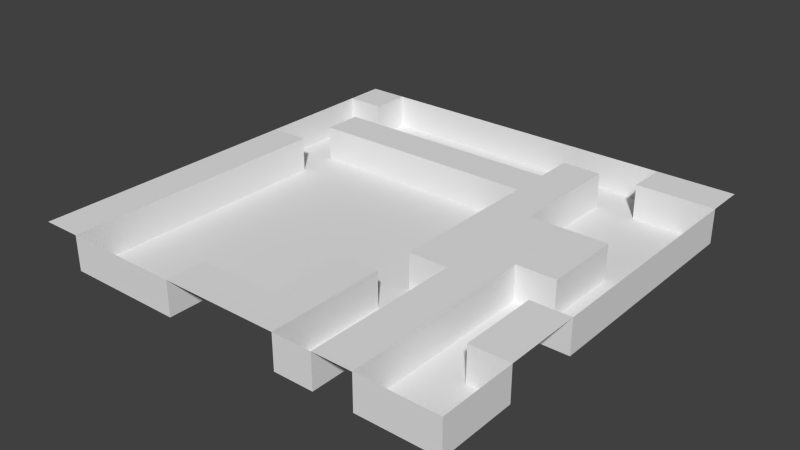 # Source: Level1Model.blend  (saved by Blender 2.74.0; exported with 4.5.12 LTS)
import bpy
from mathutils import Matrix  # noqa: F401  (used for matrix-valued properties, if any)

bpy.ops.wm.read_factory_settings(use_empty=True)
scene = bpy.context.scene
scene.name = 'Scene'

# ---- collections
col_collection_1 = bpy.data.collections.new('Collection 1'); scene.collection.children.link(col_collection_1)

# ---- world
world_world = bpy.data.worlds.new('World'); scene.world = world_world
world_world.color = (0.05088, 0.05088, 0.05088)
world_world.use_sun_shadow = False
world_world.sun_shadow_jitter_overblur = 0.0
world_world.cycles.sampling_method = 'MANUAL'
world_world.cycles.sample_map_resolution = 256

# ---- meshes
me_plane_001 = bpy.data.meshes.new('Plane.001')
me_plane_001.from_pydata([(-26.16, -25.33, 2.207), (23.84, -25.33, 2.207), (-26.16, 24.67, 2.207), (23.84, 24.67, 2.207), (-26.16, 20.12, 2.207), (-26.16, 15.58, 2.207), (-26.16, 11.03, 2.207), (-26.16, 6.485, 2.207), (-26.16, 1.94, 2.207), (-26.16, -2.606, 2.207), (-26.16, -7.151, 2.207), (-26.16, -11.7, 2.207), (-26.16, -16.24, 2.207), (-26.16, -20.79, 2.207), (-21.61, -25.33, 2.207), (-17.07, -25.33, 2.207), (-12.52, -25.33, 2.207), (-7.974, -25.33, 2.207), (-3.429, -25.33, 2.207), (1.117, -25.33, 2.207), (5.662, -25.33, 2.207), (10.21, -25.33, 2.207), (14.75, -25.33, 2.207), (19.3, -25.33, 2.207), (23.84, -20.79, 2.207), (23.84, -16.24, 2.207), (23.84, -11.7, 2.207), (23.84, -7.151, 2.207), (23.84, -2.606, 2.207), (23.84, 1.94, 2.207), (23.84, 6.485, 2.207), (23.84, 11.03, 2.207), (23.84, 15.58, 2.207), (23.84, 20.12, 2.207), (19.3, 24.67, 2.207), (14.75, 24.67, 2.207), (10.21, 24.67, 2.207), (5.662, 24.67, 2.207), (1.117, 24.67, 2.207), (-3.429, 24.67, 2.207), (-7.974, 24.67, 2.207), (-12.52, 24.67, 2.207), (-17.07, 24.67, 2.207), (-21.61, 24.67, 2.207), (-21.61, -20.79, 2.207), (-21.61, -16.24, 2.207), (-21.61, -11.7, 2.207), (-21.61, -7.151, 2.207), (-21.61, -2.606, 2.207), (-21.61, 1.94, 2.207), (-21.61, 6.485, 2.207), (-21.61, 11.03, 2.207), (-21.61, 15.58, 2.207), (-21.61, 20.12, 2.207), (-17.07, 11.03, 2.207), (-17.07, 15.58, 2.207), (-12.52, 11.03, 2.207), (-12.52, 15.58, 2.207), (-7.974, -20.79, 2.207), (-7.974, 11.03, 2.207), (-7.974, 15.58, 2.207), (-3.429, -20.79, 2.207), (-3.429, 11.03, 2.207), (-3.429, 15.58, 2.207), (1.117, -20.79, 2.207), (1.117, -16.24, 2.207), (1.117, -11.7, 2.207), (1.117, 11.03, 2.207), (1.117, 15.58, 2.207), (5.662, -20.79, 2.207), (5.662, -16.24, 2.207), (5.662, -11.7, 2.207), (5.662, -7.151, 2.207), (5.662, -2.606, 2.207), (5.662, 1.94, 2.207), (5.662, 6.485, 2.207), (5.662, 11.03, 2.207), (5.662, 15.58, 2.207), (5.662, 20.12, 2.207), (10.21, -20.79, 2.207), (10.21, -16.24, 2.207), (10.21, -11.7, 2.207), (10.21, -7.151, 2.207), (10.21, -2.606, 2.207), (10.21, 1.94, 2.207), (10.21, 6.485, 2.207), (10.21, 11.03, 2.207), (10.21, 15.58, 2.207), (10.21, 20.12, 2.207), (14.75, -20.79, 2.207), (14.75, -16.24, 2.207), (14.75, -11.7, 2.207), (14.75, -7.151, 2.207), (14.75, -2.606, 2.207), (14.75, 1.94, 2.207), (14.75, 6.485, 2.207), (14.75, 20.12, 2.207), (19.3, -16.24, 2.207), (19.3, -11.7, 2.207), (19.3, -7.151, 2.207), (19.3, -2.606, 2.207), (19.3, 1.94, 2.207), (19.3, 6.485, 2.207), (19.3, 20.12, 2.207), (19.3, -25.33, -1.793), (23.84, -25.33, -1.793), (-26.16, 20.12, -1.793), (-26.16, 15.58, -1.793), (-26.16, 11.03, -1.793), (-26.16, 6.485, -1.793), (-21.61, -25.33, -1.793), (-17.07, -25.33, -1.793), (-12.52, -25.33, -1.793), (-7.974, -25.33, -1.793), (5.662, -25.33, -1.793), (10.21, -25.33, -1.793), (14.75, -25.33, -1.793), (23.84, -20.79, -1.793), (23.84, -16.24, -1.793), (23.84, -7.151, -1.793), (23.84, -2.606, -1.793), (23.84, 1.94, -1.793), (23.84, 6.485, -1.793), (23.84, 11.03, -1.793), (23.84, 15.58, -1.793), (23.84, 20.12, -1.793), (14.75, 24.67, -1.793), (10.21, 24.67, -1.793), (5.662, 24.67, -1.793), (1.117, 24.67, -1.793), (-3.429, 24.67, -1.793), (-7.974, 24.67, -1.793), (-12.52, 24.67, -1.793), (-17.07, 24.67, -1.793), (-21.61, 24.67, -1.793), (-21.61, 20.12, -1.793), (-21.61, -20.79, -1.793), (-21.61, -16.24, -1.793), (-21.61, -11.7, -1.793), (-21.61, -7.151, -1.793), (-21.61, -2.606, -1.793), (-21.61, 1.94, -1.793), (-21.61, 6.485, -1.793), (-21.61, 11.03, -1.793), (-21.61, 15.58, -1.793), (-17.07, 20.12, -1.793), (-17.07, -20.79, -1.793), (-17.07, -16.24, -1.793), (-17.07, -11.7, -1.793), (-17.07, -7.151, -1.793), (-17.07, -2.606, -1.793), (-17.07, 1.94, -1.793), (-17.07, 6.485, -1.793), (-17.07, 11.03, -1.793), (-17.07, 15.58, -1.793), (-12.52, 20.12, -1.793), (-12.52, -20.79, -1.793), (-12.52, -16.24, -1.793), (-12.52, -11.7, -1.793), (-12.52, -7.151, -1.793), (-12.52, -2.606, -1.793), (-12.52, 1.94, -1.793), (-12.52, 6.485, -1.793), (-12.52, 11.03, -1.793), (-12.52, 15.58, -1.793), (-7.974, 20.12, -1.793), (-7.974, -20.79, -1.793), (-7.974, -16.24, -1.793), (-7.974, -11.7, -1.793), (-7.974, -7.151, -1.793), (-7.974, -2.606, -1.793), (-7.974, 1.94, -1.793), (-7.974, 6.485, -1.793), (-7.974, 11.03, -1.793), (-7.974, 15.58, -1.793), (-3.429, 20.12, -1.793), (-3.429, -20.79, -1.793), (-3.429, -16.24, -1.793), (-3.429, -11.7, -1.793), (-3.429, -7.151, -1.793), (-3.429, -2.606, -1.793), (-3.429, 1.94, -1.793), (-3.429, 6.485, -1.793), (-3.429, 11.03, -1.793), (-3.429, 15.58, -1.793), (1.117, 20.12, -1.793), (1.117, -20.79, -1.793), (1.117, -16.24, -1.793), (1.117, -11.7, -1.793), (1.117, -7.151, -1.793), (1.117, -2.606, -1.793), (1.117, 1.94, -1.793), (1.117, 6.485, -1.793), (1.117, 11.03, -1.793), (1.117, 15.58, -1.793), (5.662, 20.12, -1.793), (5.662, -20.79, -1.793), (5.662, -16.24, -1.793), (5.662, -11.7, -1.793), (5.662, -7.151, -1.793), (5.662, -2.606, -1.793), (5.662, 1.94, -1.793), (5.662, 6.485, -1.793), (5.662, 11.03, -1.793), (5.662, 15.58, -1.793), (10.21, 20.12, -1.793), (10.21, -20.79, -1.793), (10.21, -16.24, -1.793), (10.21, -11.7, -1.793), (10.21, -7.151, -1.793), (10.21, 6.485, -1.793), (10.21, 11.03, -1.793), (10.21, 15.58, -1.793), (14.75, 20.12, -1.793), (14.75, -20.79, -1.793), (14.75, -16.24, -1.793), (14.75, -11.7, -1.793), (14.75, -7.151, -1.793), (14.75, -2.606, -1.793), (14.75, 6.485, -1.793), (14.75, 11.03, -1.793), (14.75, 15.58, -1.793), (19.3, -20.79, -1.793), (19.3, -16.24, -1.793), (19.3, -11.7, -1.793), (19.3, -7.151, -1.793), (19.3, -2.606, -1.793), (19.3, 1.94, -1.793), (19.3, 6.485, -1.793), (19.3, 11.03, -1.793), (19.3, 15.58, -1.793), (19.3, 20.12, -1.793)], [], [(103, 33, 3, 34), (4, 53, 43, 2), (97, 98, 224, 223), (99, 27, 119, 225), (88, 87, 212, 205), (73, 74, 201, 200), (41, 42, 133, 132), (4, 5, 107, 106), (82, 72, 199, 209), (64, 65, 187, 186), (96, 103, 34, 35), (0, 14, 44, 13), (13, 44, 45, 12), (12, 45, 46, 11), (11, 46, 47, 10), (10, 47, 48, 9), (9, 48, 49, 8), (8, 49, 50, 7), (63, 68, 194, 184), (79, 80, 207, 206), (48, 47, 139, 140), (7, 50, 142, 109), (55, 57, 164, 154), (87, 86, 211, 212), (61, 64, 186, 176), (17, 58, 166, 113), (40, 41, 132, 131), (72, 73, 200, 199), (33, 103, 231, 125), (51, 54, 55, 52), (93, 92, 217, 218), (67, 62, 183, 193), (100, 93, 218, 226), (47, 46, 138, 139), (21, 79, 206, 115), (78, 88, 205, 195), (32, 33, 125, 124), (56, 54, 153, 163), (25, 97, 223, 118), (54, 56, 57, 55), (86, 85, 210, 211), (85, 95, 219, 210), (39, 40, 131, 130), (24, 25, 118, 117), (92, 91, 216, 217), (46, 45, 137, 138), (31, 32, 124, 123), (16, 17, 113, 112), (60, 63, 184, 174), (56, 59, 60, 57), (71, 70, 197, 198), (17, 18, 61, 58), (38, 39, 130, 129), (102, 101, 227, 228), (1, 24, 117, 105), (91, 90, 215, 216), (52, 55, 154, 144), (77, 78, 195, 204), (45, 44, 136, 137), (59, 62, 63, 60), (58, 61, 176, 166), (18, 19, 64, 61), (30, 31, 123, 122), (66, 71, 198, 188), (103, 96, 213, 231), (51, 52, 144, 143), (15, 16, 112, 111), (62, 59, 173, 183), (70, 69, 196, 197), (62, 67, 68, 63), (37, 38, 129, 128), (19, 20, 69, 64), (64, 69, 70, 65), (65, 70, 71, 66), (23, 1, 105, 104), (101, 100, 226, 227), (22, 23, 104, 116), (90, 89, 214, 215), (54, 51, 143, 153), (67, 76, 77, 68), (44, 14, 110, 136), (29, 30, 122, 121), (14, 15, 111, 110), (53, 4, 106, 135), (69, 20, 114, 196), (72, 82, 83, 73), (73, 83, 84, 74), (74, 84, 85, 75), (75, 85, 86, 76), (76, 86, 87, 77), (77, 87, 88, 78), (21, 22, 89, 79), (79, 89, 90, 80), (80, 90, 91, 81), (81, 91, 92, 82), (82, 92, 93, 83), (83, 93, 94, 84), (84, 94, 95, 85), (36, 37, 128, 127), (68, 77, 204, 194), (89, 22, 116, 214), (43, 53, 135, 134), (6, 7, 109, 108), (75, 76, 203, 202), (57, 60, 174, 164), (28, 29, 121, 120), (93, 100, 101, 94), (94, 101, 102, 95), (50, 49, 141, 142), (81, 82, 209, 208), (35, 36, 127, 126), (98, 99, 225, 224), (76, 67, 193, 203), (97, 25, 26, 98), (98, 26, 27, 99), (20, 21, 115, 114), (96, 35, 126, 213), (74, 75, 202, 201), (42, 43, 134, 133), (5, 6, 108, 107), (59, 56, 163, 173), (135, 145, 133, 134), (145, 155, 132, 133), (155, 165, 131, 132), (165, 175, 130, 131), (175, 185, 129, 130), (185, 195, 128, 129), (195, 205, 127, 128), (205, 213, 126, 127), (109, 142, 143, 108), (108, 143, 144, 107), (107, 144, 135, 106), (110, 111, 146, 136), (136, 146, 147, 137), (137, 147, 148, 138), (138, 148, 149, 139), (139, 149, 150, 140), (140, 150, 151, 141), (141, 151, 152, 142), (142, 152, 153, 143), (144, 154, 145, 135), (111, 112, 156, 146), (146, 156, 157, 147), (147, 157, 158, 148), (148, 158, 159, 149), (149, 159, 160, 150), (150, 160, 161, 151), (151, 161, 162, 152), (152, 162, 163, 153), (154, 164, 155, 145), (112, 113, 166, 156), (156, 166, 167, 157), (157, 167, 168, 158), (158, 168, 169, 159), (159, 169, 170, 160), (160, 170, 171, 161), (161, 171, 172, 162), (162, 172, 173, 163), (164, 174, 165, 155), (166, 176, 177, 167), (167, 177, 178, 168), (168, 178, 179, 169), (169, 179, 180, 170), (170, 180, 181, 171), (171, 181, 182, 172), (172, 182, 183, 173), (174, 184, 175, 165), (176, 186, 187, 177), (177, 187, 188, 178), (178, 188, 189, 179), (179, 189, 190, 180), (180, 190, 191, 181), (181, 191, 192, 182), (182, 192, 193, 183), (184, 194, 185, 175), (188, 198, 199, 189), (189, 199, 200, 190), (190, 200, 201, 191), (191, 201, 202, 192), (192, 202, 203, 193), (194, 204, 195, 185), (114, 115, 206, 196), (196, 206, 207, 197), (197, 207, 208, 198), (198, 208, 209, 199), (210, 219, 220, 211), (211, 220, 221, 212), (212, 221, 213, 205), (116, 104, 222, 214), (214, 222, 223, 215), (215, 223, 224, 216), (216, 224, 225, 217), (217, 225, 226, 218), (219, 228, 229, 220), (220, 229, 230, 221), (221, 230, 231, 213), (104, 105, 117, 222), (222, 117, 118, 223), (225, 119, 120, 226), (226, 120, 121, 227), (227, 121, 122, 228), (228, 122, 123, 229), (229, 123, 124, 230), (230, 124, 125, 231), (49, 48, 140, 141), (80, 81, 208, 207), (95, 102, 228, 219), (27, 28, 120, 119), (65, 66, 188, 187)])
me_plane_001.polygons.foreach_set('use_smooth', [True] * 209)
me_plane_001.use_remesh_preserve_volume = False
me_plane_001.use_remesh_preserve_attributes = False
me_plane_001.use_mirror_vertex_groups = False
me_plane_001.update()

# ---- objects
ob_plane = bpy.data.objects.new('Plane', me_plane_001)

# ---- transforms, parenting, visibility, modifiers, constraints
ob_plane.location = (0.0, 0.0, 4.759)
ob_plane.lineart.crease_threshold = 0.0
_m = ob_plane.modifiers.new('EdgeSplit', 'EDGE_SPLIT')

# ---- collection membership
col_collection_1.objects.link(ob_plane)

# ---- scene / render settings (as saved in the file)
scene.frame_start = 1; scene.frame_end = 250; scene.frame_set(1)
scene.render.engine = 'BLENDER_EEVEE_NEXT'
scene.render.resolution_percentage = 50
scene.render.dither_intensity = 0.0
scene.cycles.use_denoising = False
scene.cycles.samples = 10
scene.cycles.sampling_pattern = 'TABULATED_SOBOL'
scene.cycles.light_sampling_threshold = 0.0
scene.cycles.use_adaptive_sampling = False
scene.cycles.use_light_tree = False
scene.cycles.blur_glossy = 0.0
scene.cycles.pixel_filter_type = 'GAUSSIAN'
scene.cycles.sample_clamp_indirect = 0.0
scene.view_settings.view_transform = 'Standard'
bpy.context.view_layer.update()

# ---- added for rendering (the .blend has no active camera and no usable light): camera, sun
cam_auto = bpy.data.cameras.new('AutoCamera')
cam_auto.lens = 50.0
cam_auto.sensor_width = 36.0
cam_auto.clip_end = 1150.01
ob_auto_camera = bpy.data.objects.new('AutoCamera', cam_auto)
scene.collection.objects.link(ob_auto_camera)
ob_auto_camera.location = (64.3719, -78.9665, 57.3879)
ob_auto_camera.rotation_euler = (1.09748, -7.21219e-08, 0.694738)
scene.camera = ob_auto_camera
light_auto_sun = bpy.data.lights.new('AutoSun', 'SUN')
light_auto_sun.energy = 3.0
light_auto_sun.angle = 0.0523599
ob_auto_sun = bpy.data.objects.new('AutoSun', light_auto_sun)
scene.collection.objects.link(ob_auto_sun)
ob_auto_sun.rotation_euler = (0.872665, 0.174533, 0.523599)
bpy.context.view_layer.update()
